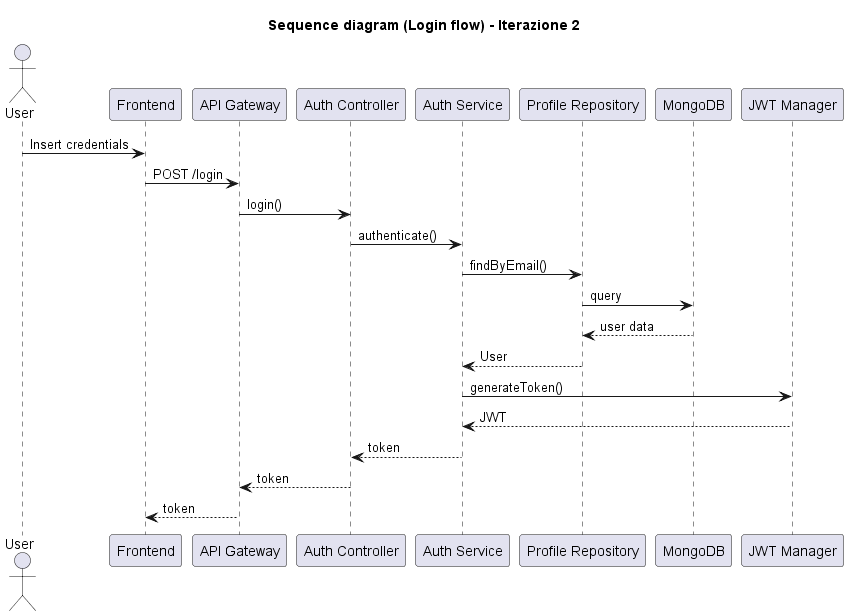

The diagram above was rendered by PlantUML. Its source (embedded in the PNG):
@startuml
title Sequence diagram (Login flow) - Iterazione 2

actor User as U
participant "Frontend"          as FE
participant "API Gateway"       as GW
participant "Auth Controller"   as AC
participant "Auth Service"      as AS
participant "Profile Repository" as PR
participant "MongoDB"           as DB
participant "JWT Manager"       as JWT

U  -> FE  : Insert credentials
FE -> GW  : POST /login
GW -> AC  : login()
AC -> AS  : authenticate()
AS -> PR  : findByEmail()
PR -> DB  : query
DB --> PR : user data
PR --> AS : User
AS -> JWT : generateToken()
JWT --> AS : JWT
AS --> AC : token
AC --> GW : token
GW --> FE : token

@enduml